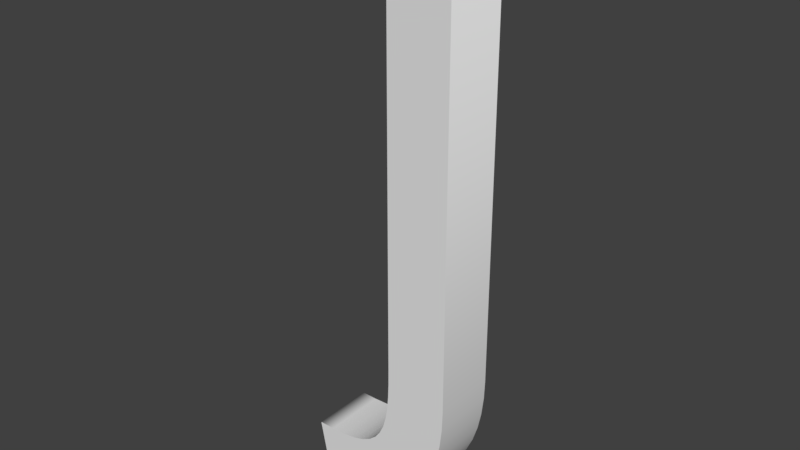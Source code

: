 # Source: J.blend  (saved by Blender 2.79.0; exported with 4.5.12 LTS)
import bpy
from mathutils import Matrix  # noqa: F401  (used for matrix-valued properties, if any)

bpy.ops.wm.read_factory_settings(use_empty=True)
scene = bpy.context.scene
scene.name = 'Scene'

# ---- collections
col_collection_1 = bpy.data.collections.new('Collection 1'); scene.collection.children.link(col_collection_1)

# ---- world
world_world = bpy.data.worlds.new('World'); scene.world = world_world
world_world.color = (0.05088, 0.05088, 0.05088)
world_world.use_sun_shadow = False
world_world.sun_shadow_jitter_overblur = 0.0
world_world.cycles.sampling_method = 'MANUAL'

# ---- curves / text
txt_text_045 = bpy.data.curves.new('Text.045', 'FONT')
txt_text_045.dimensions = '2D'
txt_text_045.body = 'J'
txt_text_045.use_path_clamp = True
txt_text_045.bevel_resolution = 0
txt_text_045.extrude = 0.05

# ---- objects
ob_text_039 = bpy.data.objects.new('Text.039', txt_text_045)

# ---- transforms, parenting, visibility, modifiers, constraints
ob_text_039.location = (-5.688, -4.972, 0.05165)
ob_text_039.rotation_euler = (1.571, 0.0, 0.0)
ob_text_039.scale = (1.483, 1.483, 1.483)
ob_text_039.lineart.crease_threshold = 0.0

# ---- collection membership
col_collection_1.objects.link(ob_text_039)

# ---- scene / render settings (as saved in the file)
scene.frame_start = 1; scene.frame_end = 250; scene.frame_set(1)
scene.render.engine = 'BLENDER_EEVEE_NEXT'
scene.render.resolution_percentage = 50
scene.render.dither_intensity = 0.0
scene.cycles.use_denoising = False
scene.cycles.samples = 128
scene.cycles.sampling_pattern = 'TABULATED_SOBOL'
scene.cycles.use_adaptive_sampling = False
scene.cycles.use_light_tree = False
scene.cycles.blur_glossy = 0.0
scene.cycles.sample_clamp_indirect = 0.0
scene.view_settings.view_transform = 'Standard'
bpy.context.view_layer.update()

# ---- added for rendering (the .blend has no active camera and no usable light): camera, sun
cam_auto = bpy.data.cameras.new('AutoCamera')
cam_auto.lens = 50.0
cam_auto.sensor_width = 36.0
cam_auto.clip_end = 1000.0
ob_auto_camera = bpy.data.objects.new('AutoCamera', cam_auto)
scene.collection.objects.link(ob_auto_camera)
ob_auto_camera.location = (-4.31264, -6.5235, 1.42099)
ob_auto_camera.rotation_euler = (1.09748, -7.21219e-08, 0.694738)
scene.camera = ob_auto_camera
light_auto_sun = bpy.data.lights.new('AutoSun', 'SUN')
light_auto_sun.energy = 3.0
light_auto_sun.angle = 0.0523599
ob_auto_sun = bpy.data.objects.new('AutoSun', light_auto_sun)
scene.collection.objects.link(ob_auto_sun)
ob_auto_sun.rotation_euler = (0.872665, 0.174533, 0.523599)
bpy.context.view_layer.update()
